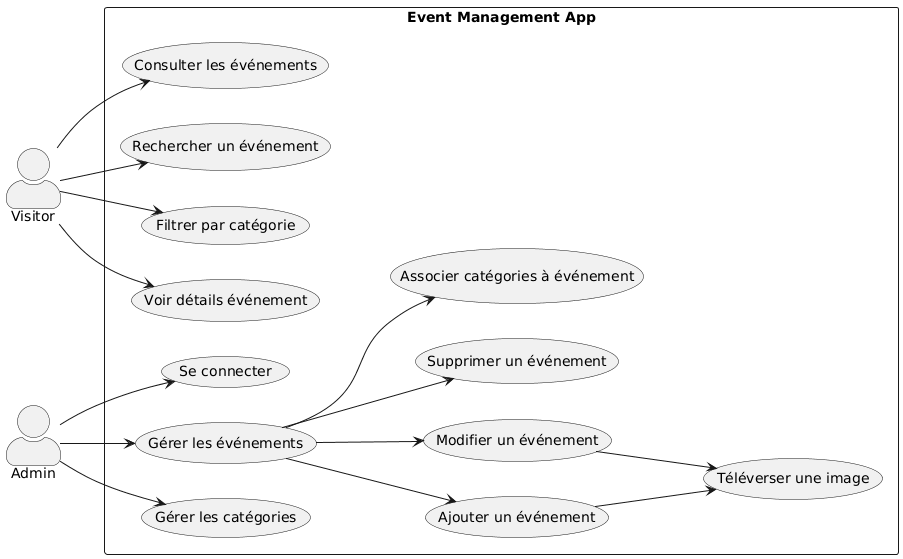

The diagram above was rendered by PlantUML. Its source (embedded in the PNG):
@startuml
left to right direction
skinparam packageStyle rectangle
skinparam actorStyle awesome

actor Visitor
actor Admin

rectangle "Event Management App" {

  Visitor --> (Consulter les événements)
  Visitor --> (Rechercher un événement)
  Visitor --> (Filtrer par catégorie)
  Visitor --> (Voir détails événement)

  Admin --> (Se connecter)
  Admin --> (Gérer les événements)
  Admin --> (Gérer les catégories)

  (Gérer les événements) --> (Ajouter un événement)
  (Gérer les événements) --> (Modifier un événement)
  (Gérer les événements) --> (Supprimer un événement)
  (Gérer les événements) --> (Associer catégories à événement)

  (Ajouter un événement) --> (Téléverser une image)
  (Modifier un événement) --> (Téléverser une image)
}
@enduml